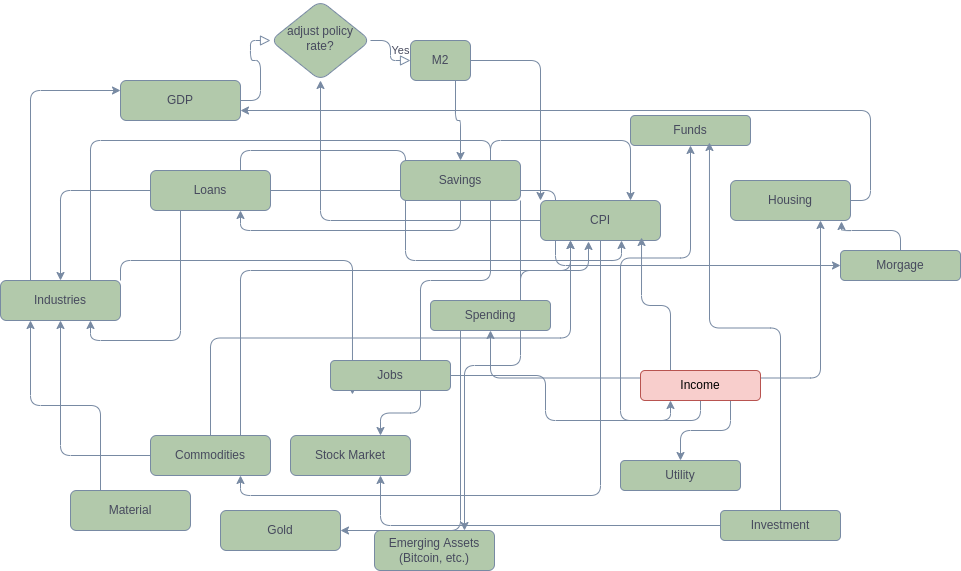

The diagram above was exported from draw.io. Its source (the exported page's mxGraphModel, read from the mxfile embedded in the PNG):
<mxGraphModel dx="802" dy="461" grid="1" gridSize="10" guides="1" tooltips="1" connect="1" arrows="1" fold="1" page="1" pageScale="1" pageWidth="827" pageHeight="1169" math="0" shadow="0">
  <root>
    <mxCell id="WIyWlLk6GJQsqaUBKTNV-0" />
    <mxCell id="WIyWlLk6GJQsqaUBKTNV-1" parent="WIyWlLk6GJQsqaUBKTNV-0" />
    <mxCell id="WIyWlLk6GJQsqaUBKTNV-2" value="" style="rounded=1;html=1;jettySize=auto;orthogonalLoop=1;fontSize=11;endArrow=block;endFill=0;endSize=8;strokeWidth=1;shadow=0;labelBackgroundColor=none;edgeStyle=orthogonalEdgeStyle;strokeColor=#788AA3;fontColor=#46495D;" parent="WIyWlLk6GJQsqaUBKTNV-1" source="WIyWlLk6GJQsqaUBKTNV-3" target="WIyWlLk6GJQsqaUBKTNV-6" edge="1">
      <mxGeometry relative="1" as="geometry" />
    </mxCell>
    <mxCell id="WIyWlLk6GJQsqaUBKTNV-3" value="GDP" style="rounded=1;whiteSpace=wrap;html=1;fontSize=12;glass=0;strokeWidth=1;shadow=0;fillColor=#B2C9AB;strokeColor=#788AA3;fontColor=#46495D;" parent="WIyWlLk6GJQsqaUBKTNV-1" vertex="1">
      <mxGeometry x="160" y="80" width="120" height="40" as="geometry" />
    </mxCell>
    <mxCell id="WIyWlLk6GJQsqaUBKTNV-5" value="Yes" style="edgeStyle=orthogonalEdgeStyle;rounded=1;html=1;jettySize=auto;orthogonalLoop=1;fontSize=11;endArrow=block;endFill=0;endSize=8;strokeWidth=1;shadow=0;labelBackgroundColor=none;strokeColor=#788AA3;fontColor=#46495D;" parent="WIyWlLk6GJQsqaUBKTNV-1" source="WIyWlLk6GJQsqaUBKTNV-6" target="WIyWlLk6GJQsqaUBKTNV-7" edge="1">
      <mxGeometry y="10" relative="1" as="geometry">
        <mxPoint as="offset" />
      </mxGeometry>
    </mxCell>
    <mxCell id="WIyWlLk6GJQsqaUBKTNV-6" value="adjust policy rate?" style="rhombus;whiteSpace=wrap;html=1;shadow=0;fontFamily=Helvetica;fontSize=12;align=center;strokeWidth=1;spacing=6;spacingTop=-4;fillColor=#B2C9AB;strokeColor=#788AA3;fontColor=#46495D;rounded=1;" parent="WIyWlLk6GJQsqaUBKTNV-1" vertex="1">
      <mxGeometry x="310" width="100" height="80" as="geometry" />
    </mxCell>
    <mxCell id="46C1zrqNfPV2H7ZZXKrt-0" style="edgeStyle=elbowEdgeStyle;rounded=1;orthogonalLoop=1;jettySize=auto;html=1;entryX=0;entryY=0;entryDx=0;entryDy=0;strokeColor=#788AA3;fontColor=#46495D;" edge="1" parent="WIyWlLk6GJQsqaUBKTNV-1" source="WIyWlLk6GJQsqaUBKTNV-7" target="WIyWlLk6GJQsqaUBKTNV-12">
      <mxGeometry relative="1" as="geometry">
        <Array as="points">
          <mxPoint x="580" y="120" />
        </Array>
      </mxGeometry>
    </mxCell>
    <mxCell id="46C1zrqNfPV2H7ZZXKrt-4" style="edgeStyle=orthogonalEdgeStyle;rounded=1;orthogonalLoop=1;jettySize=auto;html=1;exitX=0.75;exitY=1;exitDx=0;exitDy=0;strokeColor=#788AA3;fontColor=#46495D;" edge="1" parent="WIyWlLk6GJQsqaUBKTNV-1" source="WIyWlLk6GJQsqaUBKTNV-7" target="46C1zrqNfPV2H7ZZXKrt-3">
      <mxGeometry relative="1" as="geometry" />
    </mxCell>
    <mxCell id="WIyWlLk6GJQsqaUBKTNV-7" value="M2" style="rounded=1;whiteSpace=wrap;html=1;fontSize=12;glass=0;strokeWidth=1;shadow=0;fillColor=#B2C9AB;strokeColor=#788AA3;fontColor=#46495D;" parent="WIyWlLk6GJQsqaUBKTNV-1" vertex="1">
      <mxGeometry x="450" y="40" width="60" height="40" as="geometry" />
    </mxCell>
    <mxCell id="46C1zrqNfPV2H7ZZXKrt-6" style="edgeStyle=orthogonalEdgeStyle;rounded=1;orthogonalLoop=1;jettySize=auto;html=1;exitX=0.75;exitY=0;exitDx=0;exitDy=0;entryX=0.675;entryY=1;entryDx=0;entryDy=0;entryPerimeter=0;strokeColor=#788AA3;fontColor=#46495D;" edge="1" parent="WIyWlLk6GJQsqaUBKTNV-1" source="WIyWlLk6GJQsqaUBKTNV-11" target="WIyWlLk6GJQsqaUBKTNV-12">
      <mxGeometry relative="1" as="geometry" />
    </mxCell>
    <mxCell id="46C1zrqNfPV2H7ZZXKrt-7" style="edgeStyle=orthogonalEdgeStyle;rounded=1;orthogonalLoop=1;jettySize=auto;html=1;exitX=0.25;exitY=1;exitDx=0;exitDy=0;entryX=0.75;entryY=1;entryDx=0;entryDy=0;strokeColor=#788AA3;fontColor=#46495D;" edge="1" parent="WIyWlLk6GJQsqaUBKTNV-1" source="WIyWlLk6GJQsqaUBKTNV-11" target="48pavq3O2pmzPw3zAFzN-1">
      <mxGeometry relative="1" as="geometry" />
    </mxCell>
    <mxCell id="46C1zrqNfPV2H7ZZXKrt-19" value="" style="edgeStyle=orthogonalEdgeStyle;rounded=1;orthogonalLoop=1;jettySize=auto;html=1;strokeColor=#788AA3;fontColor=#46495D;" edge="1" parent="WIyWlLk6GJQsqaUBKTNV-1" source="WIyWlLk6GJQsqaUBKTNV-11" target="48pavq3O2pmzPw3zAFzN-1">
      <mxGeometry relative="1" as="geometry" />
    </mxCell>
    <mxCell id="46C1zrqNfPV2H7ZZXKrt-31" style="edgeStyle=orthogonalEdgeStyle;rounded=1;orthogonalLoop=1;jettySize=auto;html=1;exitX=1;exitY=0.5;exitDx=0;exitDy=0;entryX=0;entryY=0.5;entryDx=0;entryDy=0;fontColor=#46495D;strokeColor=#788AA3;fillColor=#B2C9AB;" edge="1" parent="WIyWlLk6GJQsqaUBKTNV-1" source="WIyWlLk6GJQsqaUBKTNV-11" target="46C1zrqNfPV2H7ZZXKrt-30">
      <mxGeometry relative="1" as="geometry" />
    </mxCell>
    <mxCell id="WIyWlLk6GJQsqaUBKTNV-11" value="Loans" style="rounded=1;whiteSpace=wrap;html=1;fontSize=12;glass=0;strokeWidth=1;shadow=0;fillColor=#B2C9AB;strokeColor=#788AA3;fontColor=#46495D;" parent="WIyWlLk6GJQsqaUBKTNV-1" vertex="1">
      <mxGeometry x="190" y="170" width="120" height="40" as="geometry" />
    </mxCell>
    <mxCell id="46C1zrqNfPV2H7ZZXKrt-2" style="edgeStyle=orthogonalEdgeStyle;rounded=1;orthogonalLoop=1;jettySize=auto;html=1;exitX=0;exitY=0.5;exitDx=0;exitDy=0;entryX=0.5;entryY=1;entryDx=0;entryDy=0;strokeColor=#788AA3;fontColor=#46495D;" edge="1" parent="WIyWlLk6GJQsqaUBKTNV-1" source="WIyWlLk6GJQsqaUBKTNV-12" target="WIyWlLk6GJQsqaUBKTNV-6">
      <mxGeometry relative="1" as="geometry" />
    </mxCell>
    <mxCell id="46C1zrqNfPV2H7ZZXKrt-22" style="edgeStyle=orthogonalEdgeStyle;rounded=1;orthogonalLoop=1;jettySize=auto;html=1;exitX=0.5;exitY=1;exitDx=0;exitDy=0;entryX=0.75;entryY=1;entryDx=0;entryDy=0;strokeColor=#788AA3;fontColor=#46495D;" edge="1" parent="WIyWlLk6GJQsqaUBKTNV-1" source="WIyWlLk6GJQsqaUBKTNV-12" target="46C1zrqNfPV2H7ZZXKrt-20">
      <mxGeometry relative="1" as="geometry" />
    </mxCell>
    <mxCell id="WIyWlLk6GJQsqaUBKTNV-12" value="CPI" style="rounded=1;whiteSpace=wrap;html=1;fontSize=12;glass=0;strokeWidth=1;shadow=0;fillColor=#B2C9AB;strokeColor=#788AA3;fontColor=#46495D;" parent="WIyWlLk6GJQsqaUBKTNV-1" vertex="1">
      <mxGeometry x="580" y="200" width="120" height="40" as="geometry" />
    </mxCell>
    <mxCell id="46C1zrqNfPV2H7ZZXKrt-9" style="edgeStyle=orthogonalEdgeStyle;rounded=1;orthogonalLoop=1;jettySize=auto;html=1;exitX=0.25;exitY=0;exitDx=0;exitDy=0;entryX=0;entryY=0.25;entryDx=0;entryDy=0;strokeColor=#788AA3;fontColor=#46495D;" edge="1" parent="WIyWlLk6GJQsqaUBKTNV-1" source="48pavq3O2pmzPw3zAFzN-1" target="WIyWlLk6GJQsqaUBKTNV-3">
      <mxGeometry relative="1" as="geometry" />
    </mxCell>
    <mxCell id="46C1zrqNfPV2H7ZZXKrt-18" style="edgeStyle=orthogonalEdgeStyle;rounded=1;orthogonalLoop=1;jettySize=auto;html=1;exitX=1;exitY=0;exitDx=0;exitDy=0;entryX=0.183;entryY=1.133;entryDx=0;entryDy=0;strokeColor=#788AA3;fontColor=#46495D;entryPerimeter=0;" edge="1" parent="WIyWlLk6GJQsqaUBKTNV-1" source="48pavq3O2pmzPw3zAFzN-1" target="46C1zrqNfPV2H7ZZXKrt-50">
      <mxGeometry relative="1" as="geometry" />
    </mxCell>
    <mxCell id="46C1zrqNfPV2H7ZZXKrt-24" style="edgeStyle=orthogonalEdgeStyle;rounded=1;orthogonalLoop=1;jettySize=auto;html=1;exitX=0.75;exitY=0;exitDx=0;exitDy=0;entryX=0.75;entryY=0;entryDx=0;entryDy=0;strokeColor=#788AA3;fontColor=#46495D;startArrow=none;" edge="1" parent="WIyWlLk6GJQsqaUBKTNV-1" source="46C1zrqNfPV2H7ZZXKrt-3" target="WIyWlLk6GJQsqaUBKTNV-12">
      <mxGeometry relative="1" as="geometry" />
    </mxCell>
    <mxCell id="48pavq3O2pmzPw3zAFzN-1" value="Industries" style="rounded=1;whiteSpace=wrap;html=1;fontSize=12;glass=0;strokeWidth=1;shadow=0;fillColor=#B2C9AB;strokeColor=#788AA3;fontColor=#46495D;" parent="WIyWlLk6GJQsqaUBKTNV-1" vertex="1">
      <mxGeometry x="40" y="280" width="120" height="40" as="geometry" />
    </mxCell>
    <mxCell id="46C1zrqNfPV2H7ZZXKrt-5" style="edgeStyle=orthogonalEdgeStyle;rounded=1;orthogonalLoop=1;jettySize=auto;html=1;exitX=0.5;exitY=1;exitDx=0;exitDy=0;entryX=0.75;entryY=1;entryDx=0;entryDy=0;strokeColor=#788AA3;fontColor=#46495D;" edge="1" parent="WIyWlLk6GJQsqaUBKTNV-1" source="46C1zrqNfPV2H7ZZXKrt-3" target="WIyWlLk6GJQsqaUBKTNV-11">
      <mxGeometry relative="1" as="geometry" />
    </mxCell>
    <mxCell id="46C1zrqNfPV2H7ZZXKrt-10" style="edgeStyle=orthogonalEdgeStyle;rounded=1;orthogonalLoop=1;jettySize=auto;html=1;exitX=0.75;exitY=1;exitDx=0;exitDy=0;entryX=0.75;entryY=0;entryDx=0;entryDy=0;strokeColor=#788AA3;fontColor=#46495D;startArrow=none;" edge="1" parent="WIyWlLk6GJQsqaUBKTNV-1" source="46C1zrqNfPV2H7ZZXKrt-50" target="46C1zrqNfPV2H7ZZXKrt-8">
      <mxGeometry relative="1" as="geometry" />
    </mxCell>
    <mxCell id="46C1zrqNfPV2H7ZZXKrt-13" style="edgeStyle=orthogonalEdgeStyle;rounded=1;orthogonalLoop=1;jettySize=auto;html=1;exitX=1;exitY=1;exitDx=0;exitDy=0;entryX=0.75;entryY=0;entryDx=0;entryDy=0;strokeColor=#788AA3;fontColor=#46495D;" edge="1" parent="WIyWlLk6GJQsqaUBKTNV-1" source="46C1zrqNfPV2H7ZZXKrt-3" target="46C1zrqNfPV2H7ZZXKrt-11">
      <mxGeometry relative="1" as="geometry" />
    </mxCell>
    <mxCell id="46C1zrqNfPV2H7ZZXKrt-8" value="Stock Market" style="rounded=1;whiteSpace=wrap;html=1;fontSize=12;glass=0;strokeWidth=1;shadow=0;fillColor=#B2C9AB;strokeColor=#788AA3;fontColor=#46495D;" vertex="1" parent="WIyWlLk6GJQsqaUBKTNV-1">
      <mxGeometry x="330" y="435" width="120" height="40" as="geometry" />
    </mxCell>
    <mxCell id="46C1zrqNfPV2H7ZZXKrt-11" value="Emerging Assets&lt;br&gt;(Bitcoin, etc.)" style="rounded=1;whiteSpace=wrap;html=1;fontSize=12;glass=0;strokeWidth=1;shadow=0;fillColor=#B2C9AB;strokeColor=#788AA3;fontColor=#46495D;" vertex="1" parent="WIyWlLk6GJQsqaUBKTNV-1">
      <mxGeometry x="414" y="530" width="120" height="40" as="geometry" />
    </mxCell>
    <mxCell id="46C1zrqNfPV2H7ZZXKrt-16" style="edgeStyle=orthogonalEdgeStyle;rounded=1;orthogonalLoop=1;jettySize=auto;html=1;exitX=0.5;exitY=1;exitDx=0;exitDy=0;strokeColor=#788AA3;fontColor=#46495D;" edge="1" parent="WIyWlLk6GJQsqaUBKTNV-1" source="46C1zrqNfPV2H7ZZXKrt-14" target="46C1zrqNfPV2H7ZZXKrt-15">
      <mxGeometry relative="1" as="geometry" />
    </mxCell>
    <mxCell id="46C1zrqNfPV2H7ZZXKrt-17" style="edgeStyle=orthogonalEdgeStyle;rounded=1;orthogonalLoop=1;jettySize=auto;html=1;exitX=0.25;exitY=0;exitDx=0;exitDy=0;entryX=0.842;entryY=0.925;entryDx=0;entryDy=0;entryPerimeter=0;strokeColor=#788AA3;fontColor=#46495D;" edge="1" parent="WIyWlLk6GJQsqaUBKTNV-1" source="46C1zrqNfPV2H7ZZXKrt-14" target="WIyWlLk6GJQsqaUBKTNV-12">
      <mxGeometry relative="1" as="geometry" />
    </mxCell>
    <mxCell id="46C1zrqNfPV2H7ZZXKrt-29" style="edgeStyle=orthogonalEdgeStyle;rounded=1;orthogonalLoop=1;jettySize=auto;html=1;exitX=1;exitY=0.25;exitDx=0;exitDy=0;entryX=0.75;entryY=1;entryDx=0;entryDy=0;fontColor=#46495D;strokeColor=#788AA3;fillColor=#B2C9AB;" edge="1" parent="WIyWlLk6GJQsqaUBKTNV-1" source="46C1zrqNfPV2H7ZZXKrt-14" target="46C1zrqNfPV2H7ZZXKrt-28">
      <mxGeometry relative="1" as="geometry" />
    </mxCell>
    <mxCell id="46C1zrqNfPV2H7ZZXKrt-40" style="edgeStyle=orthogonalEdgeStyle;rounded=1;orthogonalLoop=1;jettySize=auto;html=1;exitX=0;exitY=0.25;exitDx=0;exitDy=0;entryX=0.5;entryY=1;entryDx=0;entryDy=0;fontColor=#46495D;strokeColor=#788AA3;fillColor=#B2C9AB;" edge="1" parent="WIyWlLk6GJQsqaUBKTNV-1" source="46C1zrqNfPV2H7ZZXKrt-14" target="46C1zrqNfPV2H7ZZXKrt-39">
      <mxGeometry relative="1" as="geometry" />
    </mxCell>
    <mxCell id="46C1zrqNfPV2H7ZZXKrt-49" style="edgeStyle=orthogonalEdgeStyle;rounded=1;orthogonalLoop=1;jettySize=auto;html=1;exitX=0.75;exitY=1;exitDx=0;exitDy=0;fontColor=#46495D;strokeColor=#788AA3;fillColor=#B2C9AB;" edge="1" parent="WIyWlLk6GJQsqaUBKTNV-1" source="46C1zrqNfPV2H7ZZXKrt-14" target="46C1zrqNfPV2H7ZZXKrt-48">
      <mxGeometry relative="1" as="geometry" />
    </mxCell>
    <mxCell id="46C1zrqNfPV2H7ZZXKrt-14" value="Income" style="rounded=1;whiteSpace=wrap;html=1;fontSize=12;glass=0;strokeWidth=1;shadow=0;fillColor=#f8cecc;strokeColor=#b85450;" vertex="1" parent="WIyWlLk6GJQsqaUBKTNV-1">
      <mxGeometry x="680" y="370" width="120" height="30" as="geometry" />
    </mxCell>
    <mxCell id="46C1zrqNfPV2H7ZZXKrt-15" value="Funds" style="rounded=1;whiteSpace=wrap;html=1;fontSize=12;glass=0;strokeWidth=1;shadow=0;fillColor=#B2C9AB;strokeColor=#788AA3;fontColor=#46495D;" vertex="1" parent="WIyWlLk6GJQsqaUBKTNV-1">
      <mxGeometry x="670" y="115" width="120" height="30" as="geometry" />
    </mxCell>
    <mxCell id="46C1zrqNfPV2H7ZZXKrt-21" style="edgeStyle=orthogonalEdgeStyle;rounded=1;orthogonalLoop=1;jettySize=auto;html=1;exitX=0;exitY=0.5;exitDx=0;exitDy=0;strokeColor=#788AA3;fontColor=#46495D;" edge="1" parent="WIyWlLk6GJQsqaUBKTNV-1" source="46C1zrqNfPV2H7ZZXKrt-20" target="48pavq3O2pmzPw3zAFzN-1">
      <mxGeometry relative="1" as="geometry" />
    </mxCell>
    <mxCell id="46C1zrqNfPV2H7ZZXKrt-23" style="edgeStyle=orthogonalEdgeStyle;rounded=1;orthogonalLoop=1;jettySize=auto;html=1;exitX=0.75;exitY=0;exitDx=0;exitDy=0;entryX=0.25;entryY=1;entryDx=0;entryDy=0;strokeColor=#788AA3;fontColor=#46495D;" edge="1" parent="WIyWlLk6GJQsqaUBKTNV-1" source="46C1zrqNfPV2H7ZZXKrt-20" target="WIyWlLk6GJQsqaUBKTNV-12">
      <mxGeometry relative="1" as="geometry">
        <Array as="points">
          <mxPoint x="280" y="270" />
          <mxPoint x="610" y="270" />
        </Array>
      </mxGeometry>
    </mxCell>
    <mxCell id="46C1zrqNfPV2H7ZZXKrt-25" style="edgeStyle=orthogonalEdgeStyle;rounded=1;orthogonalLoop=1;jettySize=auto;html=1;exitX=0.5;exitY=0;exitDx=0;exitDy=0;entryX=0.25;entryY=1;entryDx=0;entryDy=0;fontColor=#46495D;strokeColor=#788AA3;fillColor=#B2C9AB;" edge="1" parent="WIyWlLk6GJQsqaUBKTNV-1" source="46C1zrqNfPV2H7ZZXKrt-20" target="WIyWlLk6GJQsqaUBKTNV-12">
      <mxGeometry relative="1" as="geometry" />
    </mxCell>
    <mxCell id="46C1zrqNfPV2H7ZZXKrt-20" value="Commodities" style="rounded=1;whiteSpace=wrap;html=1;fontSize=12;glass=0;strokeWidth=1;shadow=0;fillColor=#B2C9AB;strokeColor=#788AA3;fontColor=#46495D;" vertex="1" parent="WIyWlLk6GJQsqaUBKTNV-1">
      <mxGeometry x="190" y="435" width="120" height="40" as="geometry" />
    </mxCell>
    <mxCell id="46C1zrqNfPV2H7ZZXKrt-3" value="Savings" style="rounded=1;whiteSpace=wrap;html=1;fontSize=12;glass=0;strokeWidth=1;shadow=0;fillColor=#B2C9AB;strokeColor=#788AA3;fontColor=#46495D;" vertex="1" parent="WIyWlLk6GJQsqaUBKTNV-1">
      <mxGeometry x="440" y="160" width="120" height="40" as="geometry" />
    </mxCell>
    <mxCell id="46C1zrqNfPV2H7ZZXKrt-26" value="" style="edgeStyle=orthogonalEdgeStyle;rounded=1;orthogonalLoop=1;jettySize=auto;html=1;exitX=0.75;exitY=0;exitDx=0;exitDy=0;entryX=0.75;entryY=0;entryDx=0;entryDy=0;strokeColor=#788AA3;fontColor=#46495D;endArrow=none;" edge="1" parent="WIyWlLk6GJQsqaUBKTNV-1" source="48pavq3O2pmzPw3zAFzN-1" target="46C1zrqNfPV2H7ZZXKrt-3">
      <mxGeometry relative="1" as="geometry">
        <mxPoint x="130" y="280" as="sourcePoint" />
        <mxPoint x="670" y="200" as="targetPoint" />
      </mxGeometry>
    </mxCell>
    <mxCell id="46C1zrqNfPV2H7ZZXKrt-33" style="edgeStyle=orthogonalEdgeStyle;rounded=1;orthogonalLoop=1;jettySize=auto;html=1;exitX=1;exitY=0.5;exitDx=0;exitDy=0;entryX=1;entryY=0.75;entryDx=0;entryDy=0;fontColor=#46495D;strokeColor=#788AA3;fillColor=#B2C9AB;" edge="1" parent="WIyWlLk6GJQsqaUBKTNV-1" source="46C1zrqNfPV2H7ZZXKrt-28" target="WIyWlLk6GJQsqaUBKTNV-3">
      <mxGeometry relative="1" as="geometry" />
    </mxCell>
    <mxCell id="46C1zrqNfPV2H7ZZXKrt-28" value="Housing" style="rounded=1;whiteSpace=wrap;html=1;fontSize=12;glass=0;strokeWidth=1;shadow=0;fillColor=#B2C9AB;strokeColor=#788AA3;fontColor=#46495D;" vertex="1" parent="WIyWlLk6GJQsqaUBKTNV-1">
      <mxGeometry x="770" y="180" width="120" height="40" as="geometry" />
    </mxCell>
    <mxCell id="46C1zrqNfPV2H7ZZXKrt-32" style="edgeStyle=orthogonalEdgeStyle;rounded=1;orthogonalLoop=1;jettySize=auto;html=1;exitX=0.5;exitY=0;exitDx=0;exitDy=0;entryX=0.925;entryY=1.025;entryDx=0;entryDy=0;entryPerimeter=0;fontColor=#46495D;strokeColor=#788AA3;fillColor=#B2C9AB;" edge="1" parent="WIyWlLk6GJQsqaUBKTNV-1" source="46C1zrqNfPV2H7ZZXKrt-30" target="46C1zrqNfPV2H7ZZXKrt-28">
      <mxGeometry relative="1" as="geometry" />
    </mxCell>
    <mxCell id="46C1zrqNfPV2H7ZZXKrt-30" value="Morgage" style="rounded=1;whiteSpace=wrap;html=1;fontSize=12;glass=0;strokeWidth=1;shadow=0;fillColor=#B2C9AB;strokeColor=#788AA3;fontColor=#46495D;" vertex="1" parent="WIyWlLk6GJQsqaUBKTNV-1">
      <mxGeometry x="880" y="250" width="120" height="30" as="geometry" />
    </mxCell>
    <mxCell id="46C1zrqNfPV2H7ZZXKrt-35" value="Gold" style="rounded=1;whiteSpace=wrap;html=1;fontSize=12;glass=0;strokeWidth=1;shadow=0;fillColor=#B2C9AB;strokeColor=#788AA3;fontColor=#46495D;" vertex="1" parent="WIyWlLk6GJQsqaUBKTNV-1">
      <mxGeometry x="260" y="510" width="120" height="40" as="geometry" />
    </mxCell>
    <mxCell id="46C1zrqNfPV2H7ZZXKrt-38" style="edgeStyle=orthogonalEdgeStyle;rounded=1;orthogonalLoop=1;jettySize=auto;html=1;exitX=0.25;exitY=0;exitDx=0;exitDy=0;entryX=0.25;entryY=1;entryDx=0;entryDy=0;fontColor=#46495D;strokeColor=#788AA3;fillColor=#B2C9AB;" edge="1" parent="WIyWlLk6GJQsqaUBKTNV-1" source="46C1zrqNfPV2H7ZZXKrt-37" target="48pavq3O2pmzPw3zAFzN-1">
      <mxGeometry relative="1" as="geometry" />
    </mxCell>
    <mxCell id="46C1zrqNfPV2H7ZZXKrt-37" value="Material" style="rounded=1;whiteSpace=wrap;html=1;fontSize=12;glass=0;strokeWidth=1;shadow=0;fillColor=#B2C9AB;strokeColor=#788AA3;fontColor=#46495D;" vertex="1" parent="WIyWlLk6GJQsqaUBKTNV-1">
      <mxGeometry x="110" y="490" width="120" height="40" as="geometry" />
    </mxCell>
    <mxCell id="46C1zrqNfPV2H7ZZXKrt-41" style="edgeStyle=orthogonalEdgeStyle;rounded=1;orthogonalLoop=1;jettySize=auto;html=1;exitX=0.75;exitY=0;exitDx=0;exitDy=0;entryX=0.4;entryY=1.025;entryDx=0;entryDy=0;entryPerimeter=0;fontColor=#46495D;strokeColor=#788AA3;fillColor=#B2C9AB;" edge="1" parent="WIyWlLk6GJQsqaUBKTNV-1" source="46C1zrqNfPV2H7ZZXKrt-39" target="WIyWlLk6GJQsqaUBKTNV-12">
      <mxGeometry relative="1" as="geometry" />
    </mxCell>
    <mxCell id="46C1zrqNfPV2H7ZZXKrt-47" style="edgeStyle=orthogonalEdgeStyle;rounded=1;orthogonalLoop=1;jettySize=auto;html=1;exitX=0.25;exitY=1;exitDx=0;exitDy=0;entryX=1;entryY=0.5;entryDx=0;entryDy=0;fontColor=#46495D;strokeColor=#788AA3;fillColor=#B2C9AB;" edge="1" parent="WIyWlLk6GJQsqaUBKTNV-1" source="46C1zrqNfPV2H7ZZXKrt-39" target="46C1zrqNfPV2H7ZZXKrt-35">
      <mxGeometry relative="1" as="geometry" />
    </mxCell>
    <mxCell id="46C1zrqNfPV2H7ZZXKrt-39" value="Spending" style="rounded=1;whiteSpace=wrap;html=1;fontSize=12;glass=0;strokeWidth=1;shadow=0;fillColor=#B2C9AB;strokeColor=#788AA3;fontColor=#46495D;" vertex="1" parent="WIyWlLk6GJQsqaUBKTNV-1">
      <mxGeometry x="470" y="300" width="120" height="30" as="geometry" />
    </mxCell>
    <mxCell id="46C1zrqNfPV2H7ZZXKrt-43" style="edgeStyle=orthogonalEdgeStyle;rounded=1;orthogonalLoop=1;jettySize=auto;html=1;exitX=0;exitY=0.5;exitDx=0;exitDy=0;entryX=0.75;entryY=1;entryDx=0;entryDy=0;fontColor=#46495D;strokeColor=#788AA3;fillColor=#B2C9AB;" edge="1" parent="WIyWlLk6GJQsqaUBKTNV-1" source="46C1zrqNfPV2H7ZZXKrt-42" target="46C1zrqNfPV2H7ZZXKrt-8">
      <mxGeometry relative="1" as="geometry" />
    </mxCell>
    <mxCell id="46C1zrqNfPV2H7ZZXKrt-44" style="edgeStyle=orthogonalEdgeStyle;rounded=1;orthogonalLoop=1;jettySize=auto;html=1;exitX=0.5;exitY=0;exitDx=0;exitDy=0;entryX=0.658;entryY=0.9;entryDx=0;entryDy=0;entryPerimeter=0;fontColor=#46495D;strokeColor=#788AA3;fillColor=#B2C9AB;" edge="1" parent="WIyWlLk6GJQsqaUBKTNV-1" source="46C1zrqNfPV2H7ZZXKrt-42" target="46C1zrqNfPV2H7ZZXKrt-15">
      <mxGeometry relative="1" as="geometry" />
    </mxCell>
    <mxCell id="46C1zrqNfPV2H7ZZXKrt-42" value="Investment" style="rounded=1;whiteSpace=wrap;html=1;fontSize=12;glass=0;strokeWidth=1;shadow=0;fillColor=#B2C9AB;strokeColor=#788AA3;fontColor=#46495D;" vertex="1" parent="WIyWlLk6GJQsqaUBKTNV-1">
      <mxGeometry x="760" y="510" width="120" height="30" as="geometry" />
    </mxCell>
    <mxCell id="46C1zrqNfPV2H7ZZXKrt-48" value="Utility" style="rounded=1;whiteSpace=wrap;html=1;fontSize=12;glass=0;strokeWidth=1;shadow=0;fillColor=#B2C9AB;strokeColor=#788AA3;fontColor=#46495D;" vertex="1" parent="WIyWlLk6GJQsqaUBKTNV-1">
      <mxGeometry x="660" y="460" width="120" height="30" as="geometry" />
    </mxCell>
    <mxCell id="46C1zrqNfPV2H7ZZXKrt-52" style="edgeStyle=orthogonalEdgeStyle;rounded=1;orthogonalLoop=1;jettySize=auto;html=1;exitX=1;exitY=0.5;exitDx=0;exitDy=0;entryX=0.25;entryY=1;entryDx=0;entryDy=0;fontColor=#46495D;strokeColor=#788AA3;fillColor=#B2C9AB;" edge="1" parent="WIyWlLk6GJQsqaUBKTNV-1" source="46C1zrqNfPV2H7ZZXKrt-50" target="46C1zrqNfPV2H7ZZXKrt-14">
      <mxGeometry relative="1" as="geometry" />
    </mxCell>
    <mxCell id="46C1zrqNfPV2H7ZZXKrt-50" value="Jobs" style="rounded=1;whiteSpace=wrap;html=1;fontSize=12;glass=0;strokeWidth=1;shadow=0;fillColor=#B2C9AB;strokeColor=#788AA3;fontColor=#46495D;" vertex="1" parent="WIyWlLk6GJQsqaUBKTNV-1">
      <mxGeometry x="370" y="360" width="120" height="30" as="geometry" />
    </mxCell>
    <mxCell id="46C1zrqNfPV2H7ZZXKrt-51" value="" style="edgeStyle=orthogonalEdgeStyle;rounded=1;orthogonalLoop=1;jettySize=auto;html=1;exitX=0.75;exitY=1;exitDx=0;exitDy=0;entryX=0.75;entryY=0;entryDx=0;entryDy=0;strokeColor=#788AA3;fontColor=#46495D;endArrow=none;" edge="1" parent="WIyWlLk6GJQsqaUBKTNV-1" source="46C1zrqNfPV2H7ZZXKrt-3" target="46C1zrqNfPV2H7ZZXKrt-50">
      <mxGeometry relative="1" as="geometry">
        <mxPoint x="530" y="200" as="sourcePoint" />
        <mxPoint x="420" y="435" as="targetPoint" />
      </mxGeometry>
    </mxCell>
  </root>
</mxGraphModel>